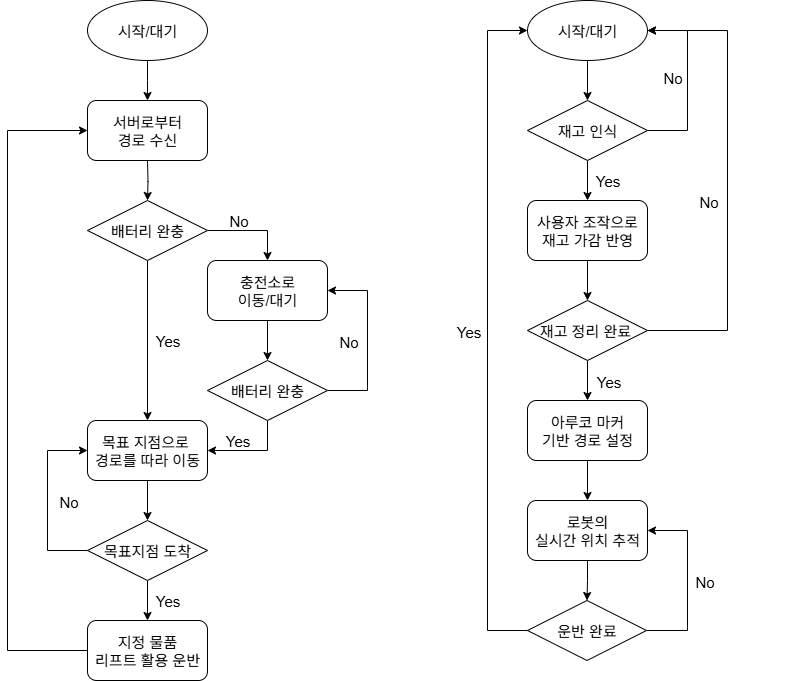

The diagram above was exported from draw.io. Its source (the exported page's mxGraphModel, read from the mxfile embedded in the PNG):
<mxGraphModel dx="1384" dy="757" grid="1" gridSize="10" guides="1" tooltips="1" connect="1" arrows="1" fold="1" page="1" pageScale="1" pageWidth="1169" pageHeight="827" background="none" math="0" shadow="0">
  <root>
    <mxCell id="0" />
    <mxCell id="1" parent="0" />
    <mxCell id="b1S9AVAqZiUAfi54dM0B-15" value="" style="group" parent="1" vertex="1" connectable="0">
      <mxGeometry x="720" y="80" width="240" height="660" as="geometry" />
    </mxCell>
    <mxCell id="H7avsilrD5pcANJRj7ni-43" style="edgeStyle=orthogonalEdgeStyle;rounded=0;orthogonalLoop=1;jettySize=auto;html=1;exitX=0.5;exitY=1;exitDx=0;exitDy=0;entryX=0.5;entryY=0;entryDx=0;entryDy=0;labelBackgroundColor=none;fontColor=default;fontSize=15;" parent="b1S9AVAqZiUAfi54dM0B-15" source="H7avsilrD5pcANJRj7ni-3" target="H7avsilrD5pcANJRj7ni-42" edge="1">
      <mxGeometry relative="1" as="geometry" />
    </mxCell>
    <mxCell id="H7avsilrD5pcANJRj7ni-3" value="아루코 마커&lt;div&gt;기반 경로 설정&lt;/div&gt;" style="rounded=1;whiteSpace=wrap;html=1;labelBackgroundColor=none;fontSize=15;" parent="b1S9AVAqZiUAfi54dM0B-15" vertex="1">
      <mxGeometry x="40" y="400" width="120" height="60" as="geometry" />
    </mxCell>
    <mxCell id="iUQ5WuH1ULYRXV_MPCrr-17" style="edgeStyle=orthogonalEdgeStyle;rounded=0;orthogonalLoop=1;jettySize=auto;html=1;exitX=1;exitY=0.5;exitDx=0;exitDy=0;entryX=1;entryY=0.5;entryDx=0;entryDy=0;" parent="b1S9AVAqZiUAfi54dM0B-15" source="H7avsilrD5pcANJRj7ni-37" target="H7avsilrD5pcANJRj7ni-42" edge="1">
      <mxGeometry relative="1" as="geometry">
        <Array as="points">
          <mxPoint x="200" y="630" />
          <mxPoint x="200" y="530" />
        </Array>
      </mxGeometry>
    </mxCell>
    <mxCell id="b1S9AVAqZiUAfi54dM0B-12" style="edgeStyle=orthogonalEdgeStyle;rounded=0;orthogonalLoop=1;jettySize=auto;html=1;exitX=0;exitY=0.5;exitDx=0;exitDy=0;entryX=0;entryY=0.5;entryDx=0;entryDy=0;" parent="b1S9AVAqZiUAfi54dM0B-15" source="H7avsilrD5pcANJRj7ni-37" target="Wkfo6RkFs3iYZIjUS-tI-2" edge="1">
      <mxGeometry relative="1" as="geometry">
        <Array as="points">
          <mxPoint y="630" />
          <mxPoint y="30" />
        </Array>
      </mxGeometry>
    </mxCell>
    <mxCell id="b1S9AVAqZiUAfi54dM0B-13" value="Yes" style="edgeLabel;html=1;align=center;verticalAlign=middle;resizable=0;points=[];fontSize=15;" parent="b1S9AVAqZiUAfi54dM0B-12" vertex="1" connectable="0">
      <mxGeometry x="0.0183" y="-2" relative="1" as="geometry">
        <mxPoint x="-22" y="6" as="offset" />
      </mxGeometry>
    </mxCell>
    <mxCell id="H7avsilrD5pcANJRj7ni-37" value="운반 완료" style="rhombus;whiteSpace=wrap;html=1;labelBackgroundColor=none;fontSize=15;" parent="b1S9AVAqZiUAfi54dM0B-15" vertex="1">
      <mxGeometry x="40" y="600" width="119" height="60" as="geometry" />
    </mxCell>
    <mxCell id="Wkfo6RkFs3iYZIjUS-tI-6" style="edgeStyle=orthogonalEdgeStyle;rounded=0;orthogonalLoop=1;jettySize=auto;html=1;exitX=0.5;exitY=1;exitDx=0;exitDy=0;entryX=0.5;entryY=0;entryDx=0;entryDy=0;" parent="b1S9AVAqZiUAfi54dM0B-15" source="H7avsilrD5pcANJRj7ni-42" target="H7avsilrD5pcANJRj7ni-37" edge="1">
      <mxGeometry relative="1" as="geometry" />
    </mxCell>
    <mxCell id="H7avsilrD5pcANJRj7ni-42" value="로봇의&lt;div&gt;실시간&amp;nbsp;&lt;span style=&quot;background-color: transparent; color: light-dark(rgb(0, 0, 0), rgb(255, 255, 255));&quot;&gt;위치 추적&lt;/span&gt;&lt;/div&gt;" style="rounded=1;whiteSpace=wrap;html=1;labelBackgroundColor=none;fontSize=15;" parent="b1S9AVAqZiUAfi54dM0B-15" vertex="1">
      <mxGeometry x="40" y="500" width="120" height="60" as="geometry" />
    </mxCell>
    <mxCell id="H7avsilrD5pcANJRj7ni-58" value="Yes" style="edgeStyle=orthogonalEdgeStyle;rounded=0;orthogonalLoop=1;jettySize=auto;html=1;exitX=0.5;exitY=1;exitDx=0;exitDy=0;entryX=0.5;entryY=0;entryDx=0;entryDy=0;labelBackgroundColor=none;fontColor=default;fontSize=15;" parent="b1S9AVAqZiUAfi54dM0B-15" source="H7avsilrD5pcANJRj7ni-54" target="H7avsilrD5pcANJRj7ni-57" edge="1">
      <mxGeometry y="20" relative="1" as="geometry">
        <mxPoint as="offset" />
      </mxGeometry>
    </mxCell>
    <mxCell id="iUQ5WuH1ULYRXV_MPCrr-25" style="edgeStyle=orthogonalEdgeStyle;rounded=0;orthogonalLoop=1;jettySize=auto;html=1;exitX=1;exitY=0.5;exitDx=0;exitDy=0;entryX=1;entryY=0.5;entryDx=0;entryDy=0;" parent="b1S9AVAqZiUAfi54dM0B-15" source="H7avsilrD5pcANJRj7ni-54" target="Wkfo6RkFs3iYZIjUS-tI-2" edge="1">
      <mxGeometry relative="1" as="geometry">
        <Array as="points">
          <mxPoint x="200" y="130" />
          <mxPoint x="200" y="30" />
        </Array>
      </mxGeometry>
    </mxCell>
    <mxCell id="H7avsilrD5pcANJRj7ni-54" value="재고 인식" style="rhombus;whiteSpace=wrap;html=1;labelBackgroundColor=none;fontSize=15;" parent="b1S9AVAqZiUAfi54dM0B-15" vertex="1">
      <mxGeometry x="40" y="100" width="120" height="60" as="geometry" />
    </mxCell>
    <mxCell id="H7avsilrD5pcANJRj7ni-61" style="edgeStyle=orthogonalEdgeStyle;rounded=0;orthogonalLoop=1;jettySize=auto;html=1;exitX=0.5;exitY=1;exitDx=0;exitDy=0;entryX=0.5;entryY=0;entryDx=0;entryDy=0;fontSize=15;" parent="b1S9AVAqZiUAfi54dM0B-15" source="H7avsilrD5pcANJRj7ni-57" target="H7avsilrD5pcANJRj7ni-59" edge="1">
      <mxGeometry relative="1" as="geometry" />
    </mxCell>
    <mxCell id="H7avsilrD5pcANJRj7ni-57" value="사용자 조작으로&lt;div&gt;재고 가감 반영&lt;/div&gt;" style="rounded=1;whiteSpace=wrap;html=1;labelBackgroundColor=none;fontSize=15;" parent="b1S9AVAqZiUAfi54dM0B-15" vertex="1">
      <mxGeometry x="40" y="200" width="120" height="60" as="geometry" />
    </mxCell>
    <mxCell id="Wkfo6RkFs3iYZIjUS-tI-5" style="edgeStyle=orthogonalEdgeStyle;rounded=0;orthogonalLoop=1;jettySize=auto;html=1;exitX=0.5;exitY=1;exitDx=0;exitDy=0;entryX=0.5;entryY=0;entryDx=0;entryDy=0;" parent="b1S9AVAqZiUAfi54dM0B-15" source="H7avsilrD5pcANJRj7ni-59" target="H7avsilrD5pcANJRj7ni-3" edge="1">
      <mxGeometry relative="1" as="geometry" />
    </mxCell>
    <mxCell id="iUQ5WuH1ULYRXV_MPCrr-21" value="Yes" style="edgeLabel;html=1;align=center;verticalAlign=middle;resizable=0;points=[];fontSize=15;" parent="Wkfo6RkFs3iYZIjUS-tI-5" vertex="1" connectable="0">
      <mxGeometry x="-0.3912" relative="1" as="geometry">
        <mxPoint x="20" y="8" as="offset" />
      </mxGeometry>
    </mxCell>
    <mxCell id="Wkfo6RkFs3iYZIjUS-tI-8" style="edgeStyle=orthogonalEdgeStyle;rounded=0;orthogonalLoop=1;jettySize=auto;html=1;exitX=1;exitY=0.5;exitDx=0;exitDy=0;entryX=1;entryY=0.5;entryDx=0;entryDy=0;" parent="b1S9AVAqZiUAfi54dM0B-15" source="H7avsilrD5pcANJRj7ni-59" target="Wkfo6RkFs3iYZIjUS-tI-2" edge="1">
      <mxGeometry relative="1" as="geometry">
        <Array as="points">
          <mxPoint x="240" y="330" />
          <mxPoint x="240" y="30" />
        </Array>
      </mxGeometry>
    </mxCell>
    <mxCell id="iUQ5WuH1ULYRXV_MPCrr-18" value="No" style="edgeLabel;html=1;align=center;verticalAlign=middle;resizable=0;points=[];fontSize=15;" parent="Wkfo6RkFs3iYZIjUS-tI-8" vertex="1" connectable="0">
      <mxGeometry x="-0.0514" y="-1" relative="1" as="geometry">
        <mxPoint x="-21" y="8" as="offset" />
      </mxGeometry>
    </mxCell>
    <mxCell id="H7avsilrD5pcANJRj7ni-59" value="재고 정리 완료&amp;nbsp;" style="rhombus;whiteSpace=wrap;html=1;labelBackgroundColor=none;fontSize=15;" parent="b1S9AVAqZiUAfi54dM0B-15" vertex="1">
      <mxGeometry x="40" y="300" width="120" height="60" as="geometry" />
    </mxCell>
    <mxCell id="Wkfo6RkFs3iYZIjUS-tI-3" style="edgeStyle=orthogonalEdgeStyle;rounded=0;orthogonalLoop=1;jettySize=auto;html=1;exitX=0.5;exitY=1;exitDx=0;exitDy=0;entryX=0.5;entryY=0;entryDx=0;entryDy=0;" parent="b1S9AVAqZiUAfi54dM0B-15" source="Wkfo6RkFs3iYZIjUS-tI-2" target="H7avsilrD5pcANJRj7ni-54" edge="1">
      <mxGeometry relative="1" as="geometry" />
    </mxCell>
    <mxCell id="Wkfo6RkFs3iYZIjUS-tI-2" value="시작/대기" style="ellipse;whiteSpace=wrap;html=1;labelBackgroundColor=none;fontSize=15;" parent="b1S9AVAqZiUAfi54dM0B-15" vertex="1">
      <mxGeometry x="40" width="120" height="60" as="geometry" />
    </mxCell>
    <mxCell id="iUQ5WuH1ULYRXV_MPCrr-19" value="No" style="edgeLabel;html=1;align=center;verticalAlign=middle;resizable=0;points=[];fontSize=15;" parent="b1S9AVAqZiUAfi54dM0B-15" vertex="1" connectable="0">
      <mxGeometry x="130" y="80" as="geometry">
        <mxPoint x="54" y="-4" as="offset" />
      </mxGeometry>
    </mxCell>
    <mxCell id="iUQ5WuH1ULYRXV_MPCrr-23" value="No" style="edgeLabel;html=1;align=center;verticalAlign=middle;resizable=0;points=[];fontSize=15;" parent="b1S9AVAqZiUAfi54dM0B-15" vertex="1" connectable="0">
      <mxGeometry x="300" y="500" as="geometry">
        <mxPoint x="-84" y="80" as="offset" />
      </mxGeometry>
    </mxCell>
    <mxCell id="b1S9AVAqZiUAfi54dM0B-16" value="" style="group" parent="1" vertex="1" connectable="0">
      <mxGeometry x="240" y="80" width="360" height="680" as="geometry" />
    </mxCell>
    <mxCell id="H7avsilrD5pcANJRj7ni-16" style="edgeStyle=orthogonalEdgeStyle;rounded=0;orthogonalLoop=1;jettySize=auto;html=1;exitX=0.5;exitY=1;exitDx=0;exitDy=0;entryX=0.5;entryY=0;entryDx=0;entryDy=0;labelBackgroundColor=none;fontColor=default;fontSize=15;" parent="b1S9AVAqZiUAfi54dM0B-16" source="H7avsilrD5pcANJRj7ni-2" edge="1">
      <mxGeometry relative="1" as="geometry">
        <mxPoint x="140" y="100" as="targetPoint" />
      </mxGeometry>
    </mxCell>
    <mxCell id="H7avsilrD5pcANJRj7ni-2" value="시작/대기" style="ellipse;whiteSpace=wrap;html=1;labelBackgroundColor=none;fontSize=15;" parent="b1S9AVAqZiUAfi54dM0B-16" vertex="1">
      <mxGeometry x="80" width="120" height="60" as="geometry" />
    </mxCell>
    <mxCell id="H7avsilrD5pcANJRj7ni-17" style="edgeStyle=orthogonalEdgeStyle;rounded=0;orthogonalLoop=1;jettySize=auto;html=1;exitX=0.5;exitY=1;exitDx=0;exitDy=0;entryX=0.5;entryY=0;entryDx=0;entryDy=0;labelBackgroundColor=none;fontColor=default;fontSize=15;" parent="b1S9AVAqZiUAfi54dM0B-16" target="H7avsilrD5pcANJRj7ni-6" edge="1">
      <mxGeometry relative="1" as="geometry">
        <mxPoint x="140" y="160" as="sourcePoint" />
      </mxGeometry>
    </mxCell>
    <mxCell id="H7avsilrD5pcANJRj7ni-24" style="edgeStyle=orthogonalEdgeStyle;rounded=0;orthogonalLoop=1;jettySize=auto;html=1;exitX=0.5;exitY=1;exitDx=0;exitDy=0;entryX=0.5;entryY=0;entryDx=0;entryDy=0;labelBackgroundColor=none;fontColor=default;fontSize=15;" parent="b1S9AVAqZiUAfi54dM0B-16" source="H7avsilrD5pcANJRj7ni-5" target="H7avsilrD5pcANJRj7ni-12" edge="1">
      <mxGeometry relative="1" as="geometry" />
    </mxCell>
    <mxCell id="H7avsilrD5pcANJRj7ni-5" value="목표 지점으로&amp;nbsp;&lt;div&gt;경로를 따라 이동&lt;/div&gt;" style="rounded=1;whiteSpace=wrap;html=1;labelBackgroundColor=none;fontSize=15;" parent="b1S9AVAqZiUAfi54dM0B-16" vertex="1">
      <mxGeometry x="80" y="420" width="120" height="60" as="geometry" />
    </mxCell>
    <mxCell id="H7avsilrD5pcANJRj7ni-18" value="No" style="edgeStyle=orthogonalEdgeStyle;rounded=0;orthogonalLoop=1;jettySize=auto;html=1;exitX=1;exitY=0.5;exitDx=0;exitDy=0;entryX=0.5;entryY=0;entryDx=0;entryDy=0;labelBackgroundColor=none;fontColor=default;fontSize=15;" parent="b1S9AVAqZiUAfi54dM0B-16" source="H7avsilrD5pcANJRj7ni-6" target="H7avsilrD5pcANJRj7ni-8" edge="1">
      <mxGeometry x="-0.3331" y="10" relative="1" as="geometry">
        <mxPoint x="1" as="offset" />
      </mxGeometry>
    </mxCell>
    <mxCell id="H7avsilrD5pcANJRj7ni-20" value="Yes" style="edgeStyle=orthogonalEdgeStyle;rounded=0;orthogonalLoop=1;jettySize=auto;html=1;exitX=0.5;exitY=1;exitDx=0;exitDy=0;entryX=0.5;entryY=0;entryDx=0;entryDy=0;labelBackgroundColor=none;fontColor=default;fontSize=15;" parent="b1S9AVAqZiUAfi54dM0B-16" source="H7avsilrD5pcANJRj7ni-6" target="H7avsilrD5pcANJRj7ni-5" edge="1">
      <mxGeometry y="20" relative="1" as="geometry">
        <mxPoint as="offset" />
      </mxGeometry>
    </mxCell>
    <mxCell id="H7avsilrD5pcANJRj7ni-6" value="배터리 완충" style="rhombus;whiteSpace=wrap;html=1;labelBackgroundColor=none;fontSize=15;" parent="b1S9AVAqZiUAfi54dM0B-16" vertex="1">
      <mxGeometry x="80" y="200" width="120" height="60" as="geometry" />
    </mxCell>
    <mxCell id="H7avsilrD5pcANJRj7ni-21" style="edgeStyle=orthogonalEdgeStyle;rounded=0;orthogonalLoop=1;jettySize=auto;html=1;exitX=0.5;exitY=1;exitDx=0;exitDy=0;entryX=0.5;entryY=0;entryDx=0;entryDy=0;labelBackgroundColor=none;fontColor=default;fontSize=15;" parent="b1S9AVAqZiUAfi54dM0B-16" source="H7avsilrD5pcANJRj7ni-8" target="H7avsilrD5pcANJRj7ni-10" edge="1">
      <mxGeometry relative="1" as="geometry" />
    </mxCell>
    <mxCell id="H7avsilrD5pcANJRj7ni-8" value="충전소로&lt;div&gt;이동/대기&lt;/div&gt;" style="rounded=1;whiteSpace=wrap;html=1;labelBackgroundColor=none;fontSize=15;" parent="b1S9AVAqZiUAfi54dM0B-16" vertex="1">
      <mxGeometry x="200" y="260" width="120" height="60" as="geometry" />
    </mxCell>
    <mxCell id="H7avsilrD5pcANJRj7ni-23" value="Yes" style="edgeStyle=orthogonalEdgeStyle;rounded=0;orthogonalLoop=1;jettySize=auto;html=1;exitX=0.5;exitY=1;exitDx=0;exitDy=0;entryX=1;entryY=0.5;entryDx=0;entryDy=0;labelBackgroundColor=none;fontColor=default;fontSize=15;" parent="b1S9AVAqZiUAfi54dM0B-16" source="H7avsilrD5pcANJRj7ni-10" target="H7avsilrD5pcANJRj7ni-5" edge="1">
      <mxGeometry x="0.3327" y="-10" relative="1" as="geometry">
        <mxPoint as="offset" />
      </mxGeometry>
    </mxCell>
    <mxCell id="iUQ5WuH1ULYRXV_MPCrr-12" style="edgeStyle=orthogonalEdgeStyle;rounded=0;orthogonalLoop=1;jettySize=auto;html=1;exitX=1;exitY=0.5;exitDx=0;exitDy=0;entryX=1;entryY=0.5;entryDx=0;entryDy=0;" parent="b1S9AVAqZiUAfi54dM0B-16" source="H7avsilrD5pcANJRj7ni-10" target="H7avsilrD5pcANJRj7ni-8" edge="1">
      <mxGeometry relative="1" as="geometry">
        <mxPoint x="360" y="290" as="targetPoint" />
        <Array as="points">
          <mxPoint x="360" y="390" />
          <mxPoint x="360" y="290" />
        </Array>
      </mxGeometry>
    </mxCell>
    <mxCell id="iUQ5WuH1ULYRXV_MPCrr-14" value="No" style="edgeLabel;html=1;align=center;verticalAlign=middle;resizable=0;points=[];fontSize=15;" parent="iUQ5WuH1ULYRXV_MPCrr-12" vertex="1" connectable="0">
      <mxGeometry x="-0.2811" y="1" relative="1" as="geometry">
        <mxPoint x="-19" y="-25" as="offset" />
      </mxGeometry>
    </mxCell>
    <mxCell id="H7avsilrD5pcANJRj7ni-10" value="배터리 완충" style="rhombus;whiteSpace=wrap;html=1;labelBackgroundColor=none;fontSize=15;" parent="b1S9AVAqZiUAfi54dM0B-16" vertex="1">
      <mxGeometry x="200" y="360" width="120" height="60" as="geometry" />
    </mxCell>
    <mxCell id="H7avsilrD5pcANJRj7ni-28" value="Yes" style="edgeStyle=orthogonalEdgeStyle;rounded=0;orthogonalLoop=1;jettySize=auto;html=1;exitX=0.5;exitY=1;exitDx=0;exitDy=0;entryX=0.5;entryY=0;entryDx=0;entryDy=0;labelBackgroundColor=none;fontColor=default;fontSize=15;" parent="b1S9AVAqZiUAfi54dM0B-16" source="H7avsilrD5pcANJRj7ni-12" target="H7avsilrD5pcANJRj7ni-27" edge="1">
      <mxGeometry y="20" relative="1" as="geometry">
        <mxPoint as="offset" />
      </mxGeometry>
    </mxCell>
    <mxCell id="iUQ5WuH1ULYRXV_MPCrr-8" style="edgeStyle=orthogonalEdgeStyle;rounded=0;orthogonalLoop=1;jettySize=auto;html=1;exitX=0;exitY=0.5;exitDx=0;exitDy=0;entryX=0;entryY=0.5;entryDx=0;entryDy=0;" parent="b1S9AVAqZiUAfi54dM0B-16" source="H7avsilrD5pcANJRj7ni-12" target="H7avsilrD5pcANJRj7ni-5" edge="1">
      <mxGeometry relative="1" as="geometry">
        <mxPoint x="40" y="449.9999999999998" as="targetPoint" />
        <Array as="points">
          <mxPoint x="40" y="550" />
          <mxPoint x="40" y="450" />
        </Array>
      </mxGeometry>
    </mxCell>
    <mxCell id="iUQ5WuH1ULYRXV_MPCrr-15" value="No" style="edgeLabel;html=1;align=center;verticalAlign=middle;resizable=0;points=[];fontSize=15;" parent="iUQ5WuH1ULYRXV_MPCrr-8" vertex="1" connectable="0">
      <mxGeometry x="0.0321" relative="1" as="geometry">
        <mxPoint x="20" y="3" as="offset" />
      </mxGeometry>
    </mxCell>
    <mxCell id="H7avsilrD5pcANJRj7ni-12" value="목표지점 도착" style="rhombus;whiteSpace=wrap;html=1;labelBackgroundColor=none;fontSize=15;" parent="b1S9AVAqZiUAfi54dM0B-16" vertex="1">
      <mxGeometry x="80" y="520" width="120" height="60" as="geometry" />
    </mxCell>
    <mxCell id="iUQ5WuH1ULYRXV_MPCrr-6" style="edgeStyle=orthogonalEdgeStyle;rounded=0;orthogonalLoop=1;jettySize=auto;html=1;exitX=0;exitY=0.5;exitDx=0;exitDy=0;entryX=0;entryY=0.5;entryDx=0;entryDy=0;" parent="b1S9AVAqZiUAfi54dM0B-16" source="H7avsilrD5pcANJRj7ni-27" edge="1">
      <mxGeometry relative="1" as="geometry">
        <mxPoint x="80" y="130" as="targetPoint" />
        <mxPoint x="10" y="649.9999999999998" as="sourcePoint" />
        <Array as="points">
          <mxPoint y="650" />
          <mxPoint y="130" />
        </Array>
      </mxGeometry>
    </mxCell>
    <mxCell id="H7avsilrD5pcANJRj7ni-27" value="지정 물품&lt;br&gt;리프트 활용 운반" style="rounded=1;whiteSpace=wrap;html=1;labelBackgroundColor=none;fontSize=15;" parent="b1S9AVAqZiUAfi54dM0B-16" vertex="1">
      <mxGeometry x="80" y="620" width="120" height="60" as="geometry" />
    </mxCell>
    <mxCell id="iUQ5WuH1ULYRXV_MPCrr-11" value="&lt;span style=&quot;font-size: 15px;&quot;&gt;서버로부터&lt;/span&gt;&lt;div style=&quot;font-size: 15px;&quot;&gt;경로 수신&lt;/div&gt;" style="rounded=1;whiteSpace=wrap;html=1;" parent="b1S9AVAqZiUAfi54dM0B-16" vertex="1">
      <mxGeometry x="80" y="100" width="120" height="60" as="geometry" />
    </mxCell>
  </root>
</mxGraphModel>